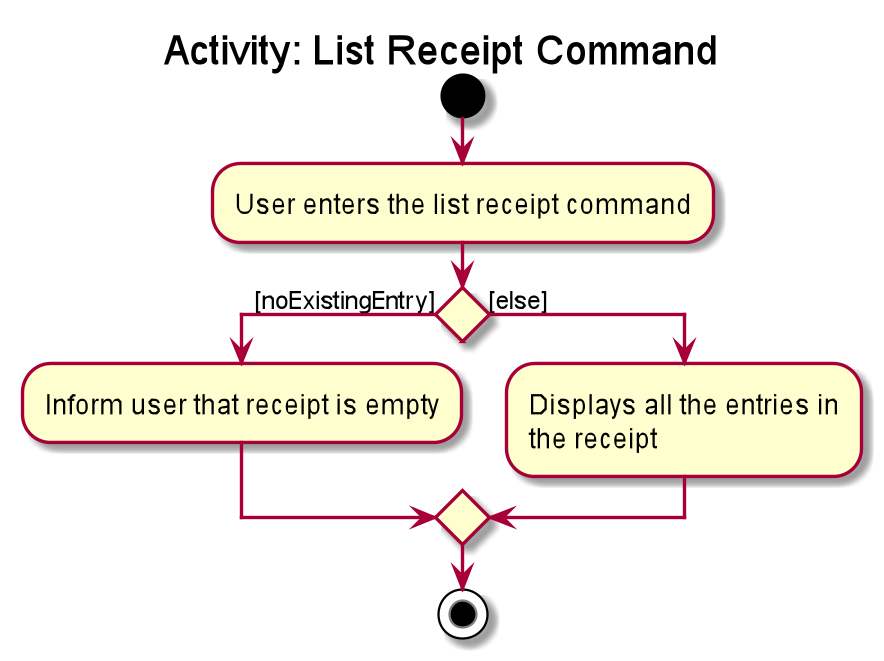

The diagram above was rendered by PlantUML. Its source (embedded in the PNG):
@startuml
title Activity: List Receipt Command

start
:User enters the list receipt command;

if () then ([noExistingEntry])
    :Inform user that receipt is empty;
else ([else])
    :Displays all the entries in 
    the receipt;

endif
stop
@enduml